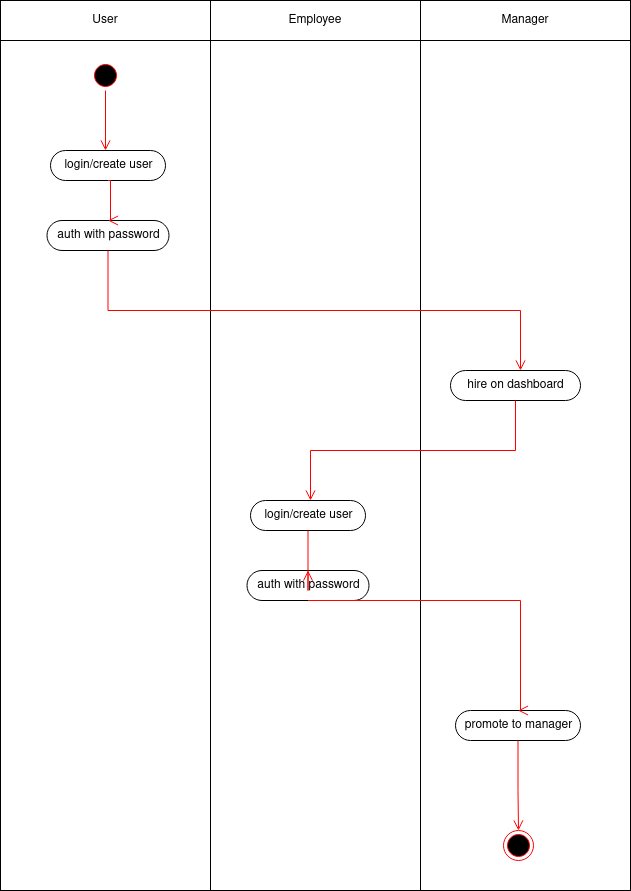

The diagram above was exported from draw.io. Its source (the exported page's mxGraphModel, read from the mxfile embedded in the PNG):
<mxGraphModel dx="2062" dy="1156" grid="1" gridSize="10" guides="1" tooltips="1" connect="1" arrows="1" fold="1" page="1" pageScale="1" pageWidth="850" pageHeight="1100" math="0" shadow="0">
  <root>
    <mxCell id="0" />
    <mxCell id="1" parent="0" />
    <mxCell id="N5XL4XLE-nG2Zj9_MHrt-4" value="" style="rounded=0;whiteSpace=wrap;html=1;" vertex="1" parent="1">
      <mxGeometry x="40" y="40" width="210" height="850" as="geometry" />
    </mxCell>
    <mxCell id="N5XL4XLE-nG2Zj9_MHrt-5" value="" style="rounded=0;whiteSpace=wrap;html=1;" vertex="1" parent="1">
      <mxGeometry x="250" y="40" width="210" height="850" as="geometry" />
    </mxCell>
    <mxCell id="N5XL4XLE-nG2Zj9_MHrt-6" value="" style="rounded=0;whiteSpace=wrap;html=1;" vertex="1" parent="1">
      <mxGeometry x="460" y="40" width="210" height="850" as="geometry" />
    </mxCell>
    <mxCell id="N5XL4XLE-nG2Zj9_MHrt-7" value="" style="ellipse;html=1;shape=startState;fillColor=#000000;strokeColor=#ff0000;" vertex="1" parent="1">
      <mxGeometry x="130" y="60" width="30" height="30" as="geometry" />
    </mxCell>
    <mxCell id="N5XL4XLE-nG2Zj9_MHrt-8" value="" style="edgeStyle=orthogonalEdgeStyle;html=1;verticalAlign=bottom;endArrow=open;endSize=8;strokeColor=#ff0000;rounded=0;" edge="1" source="N5XL4XLE-nG2Zj9_MHrt-7" parent="1">
      <mxGeometry relative="1" as="geometry">
        <mxPoint x="145" y="150" as="targetPoint" />
      </mxGeometry>
    </mxCell>
    <mxCell id="N5XL4XLE-nG2Zj9_MHrt-9" value="login/create user" style="html=1;dashed=0;whitespace=wrap;shape=mxgraph.dfd.start" vertex="1" parent="1">
      <mxGeometry x="90" y="150" width="115" height="30" as="geometry" />
    </mxCell>
    <mxCell id="N5XL4XLE-nG2Zj9_MHrt-10" value="auth with password" style="html=1;dashed=0;whitespace=wrap;shape=mxgraph.dfd.start" vertex="1" parent="1">
      <mxGeometry x="86.5" y="220" width="122" height="30" as="geometry" />
    </mxCell>
    <mxCell id="N5XL4XLE-nG2Zj9_MHrt-12" value="" style="edgeStyle=orthogonalEdgeStyle;html=1;verticalAlign=bottom;endArrow=open;endSize=8;strokeColor=#ff0000;rounded=0;entryX=0.5;entryY=0.5;entryDx=0;entryDy=-15;entryPerimeter=0;exitX=0.5;exitY=0.5;exitDx=0;exitDy=15;exitPerimeter=0;" edge="1" parent="1" source="N5XL4XLE-nG2Zj9_MHrt-9" target="N5XL4XLE-nG2Zj9_MHrt-10">
      <mxGeometry relative="1" as="geometry">
        <mxPoint x="760" y="390" as="targetPoint" />
        <mxPoint x="760" y="330" as="sourcePoint" />
        <Array as="points">
          <mxPoint x="150" y="180" />
          <mxPoint x="150" y="220" />
        </Array>
      </mxGeometry>
    </mxCell>
    <mxCell id="N5XL4XLE-nG2Zj9_MHrt-13" value="" style="edgeStyle=orthogonalEdgeStyle;html=1;verticalAlign=bottom;endArrow=open;endSize=8;strokeColor=#ff0000;rounded=0;exitX=0.5;exitY=0.5;exitDx=0;exitDy=15;exitPerimeter=0;" edge="1" parent="1" source="N5XL4XLE-nG2Zj9_MHrt-10">
      <mxGeometry relative="1" as="geometry">
        <mxPoint x="560" y="370" as="targetPoint" />
        <mxPoint x="760" y="310" as="sourcePoint" />
        <Array as="points">
          <mxPoint x="148" y="310" />
          <mxPoint x="560" y="310" />
          <mxPoint x="560" y="370" />
        </Array>
      </mxGeometry>
    </mxCell>
    <mxCell id="N5XL4XLE-nG2Zj9_MHrt-14" value="hire on dashboard" style="html=1;dashed=0;whitespace=wrap;shape=mxgraph.dfd.start" vertex="1" parent="1">
      <mxGeometry x="490" y="370" width="130" height="30" as="geometry" />
    </mxCell>
    <mxCell id="N5XL4XLE-nG2Zj9_MHrt-15" value="" style="edgeStyle=orthogonalEdgeStyle;html=1;verticalAlign=bottom;endArrow=open;endSize=8;strokeColor=#ff0000;rounded=0;exitX=0.5;exitY=0.5;exitDx=0;exitDy=15;exitPerimeter=0;" edge="1" parent="1" source="N5XL4XLE-nG2Zj9_MHrt-14">
      <mxGeometry relative="1" as="geometry">
        <mxPoint x="350" y="500" as="targetPoint" />
        <mxPoint x="770" y="440" as="sourcePoint" />
        <Array as="points">
          <mxPoint x="555" y="450" />
          <mxPoint x="350" y="450" />
          <mxPoint x="350" y="500" />
        </Array>
      </mxGeometry>
    </mxCell>
    <mxCell id="N5XL4XLE-nG2Zj9_MHrt-16" value="login/create user" style="html=1;dashed=0;whitespace=wrap;shape=mxgraph.dfd.start" vertex="1" parent="1">
      <mxGeometry x="290" y="500" width="115" height="30" as="geometry" />
    </mxCell>
    <mxCell id="N5XL4XLE-nG2Zj9_MHrt-17" value="auth with password" style="html=1;dashed=0;whitespace=wrap;shape=mxgraph.dfd.start" vertex="1" parent="1">
      <mxGeometry x="286.5" y="570" width="122" height="30" as="geometry" />
    </mxCell>
    <mxCell id="N5XL4XLE-nG2Zj9_MHrt-18" value="" style="edgeStyle=orthogonalEdgeStyle;html=1;verticalAlign=bottom;endArrow=open;endSize=8;strokeColor=#ff0000;rounded=0;entryX=0.5;entryY=0.5;entryDx=0;entryDy=-15;entryPerimeter=0;" edge="1" parent="1" source="N5XL4XLE-nG2Zj9_MHrt-16" target="N5XL4XLE-nG2Zj9_MHrt-17">
      <mxGeometry relative="1" as="geometry">
        <mxPoint x="770" y="590" as="targetPoint" />
        <mxPoint x="770" y="550" as="sourcePoint" />
        <Array as="points">
          <mxPoint x="348" y="590" />
        </Array>
      </mxGeometry>
    </mxCell>
    <mxCell id="N5XL4XLE-nG2Zj9_MHrt-19" value="promote to manager" style="html=1;dashed=0;whitespace=wrap;shape=mxgraph.dfd.start" vertex="1" parent="1">
      <mxGeometry x="495" y="710" width="125" height="30" as="geometry" />
    </mxCell>
    <mxCell id="N5XL4XLE-nG2Zj9_MHrt-22" value="" style="edgeStyle=orthogonalEdgeStyle;html=1;verticalAlign=bottom;endArrow=open;endSize=8;strokeColor=#ff0000;rounded=0;entryX=0.5;entryY=0.5;entryDx=0;entryDy=-15;entryPerimeter=0;exitX=0.5;exitY=0.5;exitDx=0;exitDy=15;exitPerimeter=0;" edge="1" parent="1" source="N5XL4XLE-nG2Zj9_MHrt-17" target="N5XL4XLE-nG2Zj9_MHrt-19">
      <mxGeometry relative="1" as="geometry">
        <mxPoint x="800" y="560" as="targetPoint" />
        <mxPoint x="800" y="520" as="sourcePoint" />
        <Array as="points">
          <mxPoint x="560" y="600" />
          <mxPoint x="560" y="710" />
        </Array>
      </mxGeometry>
    </mxCell>
    <mxCell id="N5XL4XLE-nG2Zj9_MHrt-24" value="" style="ellipse;html=1;shape=endState;fillColor=#000000;strokeColor=#ff0000;" vertex="1" parent="1">
      <mxGeometry x="543" y="830" width="30" height="30" as="geometry" />
    </mxCell>
    <mxCell id="N5XL4XLE-nG2Zj9_MHrt-25" value="" style="edgeStyle=orthogonalEdgeStyle;html=1;verticalAlign=bottom;endArrow=open;endSize=8;strokeColor=#ff0000;rounded=0;entryX=0.5;entryY=0;entryDx=0;entryDy=0;exitX=0.5;exitY=0.5;exitDx=0;exitDy=15;exitPerimeter=0;" edge="1" parent="1" source="N5XL4XLE-nG2Zj9_MHrt-19" target="N5XL4XLE-nG2Zj9_MHrt-24">
      <mxGeometry relative="1" as="geometry">
        <mxPoint x="760" y="890" as="targetPoint" />
        <mxPoint x="760" y="850" as="sourcePoint" />
        <Array as="points">
          <mxPoint x="558" y="790" />
          <mxPoint x="558" y="790" />
        </Array>
      </mxGeometry>
    </mxCell>
    <mxCell id="N5XL4XLE-nG2Zj9_MHrt-26" value="User" style="rounded=0;whiteSpace=wrap;html=1;" vertex="1" parent="1">
      <mxGeometry x="40" width="210" height="40" as="geometry" />
    </mxCell>
    <mxCell id="N5XL4XLE-nG2Zj9_MHrt-27" value="Employee" style="rounded=0;whiteSpace=wrap;html=1;" vertex="1" parent="1">
      <mxGeometry x="250" width="210" height="40" as="geometry" />
    </mxCell>
    <mxCell id="N5XL4XLE-nG2Zj9_MHrt-28" value="Manager" style="rounded=0;whiteSpace=wrap;html=1;" vertex="1" parent="1">
      <mxGeometry x="460" width="210" height="40" as="geometry" />
    </mxCell>
  </root>
</mxGraphModel>